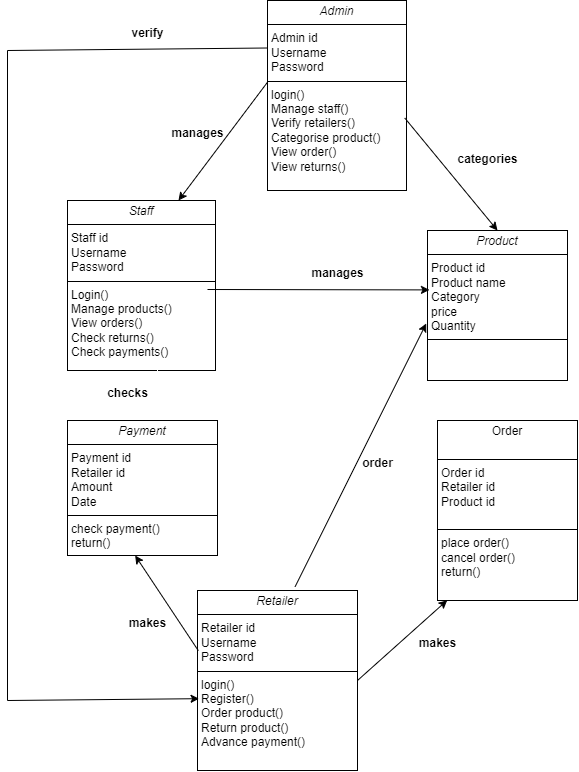

The diagram above was exported from draw.io. Its source (the exported page's mxGraphModel, read from the mxfile embedded in the PNG):
<mxGraphModel dx="1500" dy="796" grid="1" gridSize="10" guides="1" tooltips="1" connect="1" arrows="1" fold="1" page="1" pageScale="1" pageWidth="850" pageHeight="1100" background="#FFFFFF" math="0" shadow="0">
  <root>
    <mxCell id="0" />
    <mxCell id="1" parent="0" />
    <mxCell id="dU7JvGKvA9z6r8Wf9I9o-2" value="&lt;p style=&quot;margin:0px;margin-top:4px;text-align:center;&quot;&gt;&lt;i&gt;Admin&lt;/i&gt;&lt;/p&gt;&lt;hr size=&quot;1&quot; style=&quot;border-style:solid;&quot;&gt;&lt;p style=&quot;margin:0px;margin-left:4px;&quot;&gt;Admin id&lt;/p&gt;&lt;p style=&quot;margin:0px;margin-left:4px;&quot;&gt;Username&lt;/p&gt;&lt;p style=&quot;margin:0px;margin-left:4px;&quot;&gt;Password&amp;nbsp;&lt;/p&gt;&lt;hr size=&quot;1&quot; style=&quot;border-style:solid;&quot;&gt;&lt;p style=&quot;margin:0px;margin-left:4px;&quot;&gt;login()&lt;/p&gt;&lt;p style=&quot;margin:0px;margin-left:4px;&quot;&gt;Manage staff()&lt;/p&gt;&lt;p style=&quot;margin:0px;margin-left:4px;&quot;&gt;Verify retailers()&lt;/p&gt;&lt;p style=&quot;margin:0px;margin-left:4px;&quot;&gt;Categorise product()&lt;/p&gt;&lt;p style=&quot;margin:0px;margin-left:4px;&quot;&gt;View order()&lt;/p&gt;&lt;p style=&quot;margin:0px;margin-left:4px;&quot;&gt;View returns()&lt;/p&gt;&lt;p style=&quot;margin:0px;margin-left:4px;&quot;&gt;&lt;br&gt;&lt;/p&gt;" style="verticalAlign=top;align=left;overflow=fill;html=1;whiteSpace=wrap;" vertex="1" parent="1">
      <mxGeometry x="380" y="130" width="139" height="190" as="geometry" />
    </mxCell>
    <mxCell id="dU7JvGKvA9z6r8Wf9I9o-3" value="&lt;p style=&quot;margin:0px;margin-top:4px;text-align:center;&quot;&gt;&lt;i&gt;Staff&lt;/i&gt;&lt;/p&gt;&lt;hr size=&quot;1&quot; style=&quot;border-style:solid;&quot;&gt;&lt;p style=&quot;margin:0px;margin-left:4px;&quot;&gt;Staff id&lt;/p&gt;&lt;p style=&quot;margin:0px;margin-left:4px;&quot;&gt;Username&lt;/p&gt;&lt;p style=&quot;margin:0px;margin-left:4px;&quot;&gt;Password&lt;/p&gt;&lt;hr size=&quot;1&quot; style=&quot;border-style:solid;&quot;&gt;&lt;p style=&quot;margin:0px;margin-left:4px;&quot;&gt;Login()&lt;/p&gt;&lt;p style=&quot;margin:0px;margin-left:4px;&quot;&gt;Manage products()&lt;/p&gt;&lt;p style=&quot;margin:0px;margin-left:4px;&quot;&gt;View orders()&lt;/p&gt;&lt;p style=&quot;margin:0px;margin-left:4px;&quot;&gt;Check returns()&lt;/p&gt;&lt;p style=&quot;margin:0px;margin-left:4px;&quot;&gt;Check payments()&lt;/p&gt;" style="verticalAlign=top;align=left;overflow=fill;html=1;whiteSpace=wrap;" vertex="1" parent="1">
      <mxGeometry x="180" y="330" width="148" height="170" as="geometry" />
    </mxCell>
    <mxCell id="dU7JvGKvA9z6r8Wf9I9o-4" value="&lt;p style=&quot;margin:0px;margin-top:4px;text-align:center;&quot;&gt;&lt;i&gt;Payment&lt;/i&gt;&lt;/p&gt;&lt;hr size=&quot;1&quot; style=&quot;border-style:solid;&quot;&gt;&lt;p style=&quot;margin:0px;margin-left:4px;&quot;&gt;Payment id&lt;/p&gt;&lt;p style=&quot;margin:0px;margin-left:4px;&quot;&gt;Retailer id&lt;/p&gt;&lt;p style=&quot;margin:0px;margin-left:4px;&quot;&gt;Amount&lt;/p&gt;&lt;p style=&quot;margin:0px;margin-left:4px;&quot;&gt;Date&lt;/p&gt;&lt;hr size=&quot;1&quot; style=&quot;border-style:solid;&quot;&gt;&lt;p style=&quot;margin:0px;margin-left:4px;&quot;&gt;check payment()&lt;/p&gt;&lt;p style=&quot;margin:0px;margin-left:4px;&quot;&gt;return()&lt;/p&gt;" style="verticalAlign=top;align=left;overflow=fill;html=1;whiteSpace=wrap;" vertex="1" parent="1">
      <mxGeometry x="180" y="550" width="150" height="135" as="geometry" />
    </mxCell>
    <mxCell id="dU7JvGKvA9z6r8Wf9I9o-5" value="&lt;p style=&quot;margin:0px;margin-top:4px;text-align:center;&quot;&gt;&lt;i&gt;Retailer&lt;/i&gt;&lt;/p&gt;&lt;hr size=&quot;1&quot; style=&quot;border-style:solid;&quot;&gt;&lt;p style=&quot;margin:0px;margin-left:4px;&quot;&gt;Retailer id&lt;/p&gt;&lt;p style=&quot;margin:0px;margin-left:4px;&quot;&gt;Username&lt;/p&gt;&lt;p style=&quot;margin:0px;margin-left:4px;&quot;&gt;Password&lt;/p&gt;&lt;hr size=&quot;1&quot; style=&quot;border-style:solid;&quot;&gt;&lt;p style=&quot;margin:0px;margin-left:4px;&quot;&gt;login()&lt;/p&gt;&lt;p style=&quot;margin:0px;margin-left:4px;&quot;&gt;Register()&lt;/p&gt;&lt;p style=&quot;margin:0px;margin-left:4px;&quot;&gt;Order product()&lt;/p&gt;&lt;p style=&quot;margin:0px;margin-left:4px;&quot;&gt;Return product()&lt;/p&gt;&lt;p style=&quot;margin:0px;margin-left:4px;&quot;&gt;Advance payment()&lt;/p&gt;" style="verticalAlign=top;align=left;overflow=fill;html=1;whiteSpace=wrap;" vertex="1" parent="1">
      <mxGeometry x="310" y="720" width="160" height="180" as="geometry" />
    </mxCell>
    <mxCell id="dU7JvGKvA9z6r8Wf9I9o-6" value="&lt;p style=&quot;margin:0px;margin-top:4px;text-align:center;&quot;&gt;&lt;i&gt;Product&lt;/i&gt;&lt;/p&gt;&lt;hr size=&quot;1&quot; style=&quot;border-style:solid;&quot;&gt;&lt;p style=&quot;margin:0px;margin-left:4px;&quot;&gt;Product id&lt;/p&gt;&lt;p style=&quot;margin:0px;margin-left:4px;&quot;&gt;Product name&lt;/p&gt;&lt;p style=&quot;margin:0px;margin-left:4px;&quot;&gt;Category&lt;/p&gt;&lt;p style=&quot;margin:0px;margin-left:4px;&quot;&gt;price&lt;/p&gt;&lt;p style=&quot;margin:0px;margin-left:4px;&quot;&gt;Quantity&lt;/p&gt;&lt;hr size=&quot;1&quot; style=&quot;border-style:solid;&quot;&gt;&lt;p style=&quot;margin:0px;margin-left:4px;&quot;&gt;&lt;br&gt;&lt;/p&gt;" style="verticalAlign=top;align=left;overflow=fill;html=1;whiteSpace=wrap;" vertex="1" parent="1">
      <mxGeometry x="540" y="360" width="140" height="150" as="geometry" />
    </mxCell>
    <mxCell id="dU7JvGKvA9z6r8Wf9I9o-7" value="&lt;p style=&quot;margin:0px;margin-top:4px;text-align:center;&quot;&gt;Order&lt;br&gt;&lt;br&gt;&lt;/p&gt;&lt;hr size=&quot;1&quot; style=&quot;border-style:solid;&quot;&gt;&lt;p style=&quot;margin:0px;margin-left:4px;&quot;&gt;Order id&lt;/p&gt;&lt;p style=&quot;margin:0px;margin-left:4px;&quot;&gt;Retailer id&lt;/p&gt;&lt;p style=&quot;margin:0px;margin-left:4px;&quot;&gt;Product id&lt;/p&gt;&lt;p style=&quot;margin:0px;margin-left:4px;&quot;&gt;&lt;br&gt;&lt;/p&gt;&lt;hr size=&quot;1&quot; style=&quot;border-style:solid;&quot;&gt;&lt;p style=&quot;margin:0px;margin-left:4px;&quot;&gt;place order()&lt;/p&gt;&lt;p style=&quot;margin:0px;margin-left:4px;&quot;&gt;cancel order()&lt;/p&gt;&lt;p style=&quot;margin:0px;margin-left:4px;&quot;&gt;return()&lt;/p&gt;&lt;p style=&quot;margin:0px;margin-left:4px;&quot;&gt;&lt;br&gt;&lt;/p&gt;&lt;p style=&quot;margin:0px;margin-left:4px;&quot;&gt;&lt;br&gt;&lt;/p&gt;&lt;p style=&quot;margin:0px;margin-left:4px;&quot;&gt;&lt;br&gt;&lt;/p&gt;&lt;p style=&quot;margin:0px;margin-left:4px;&quot;&gt;&lt;br&gt;&lt;/p&gt;&lt;p style=&quot;margin:0px;margin-left:4px;&quot;&gt;&lt;br&gt;&lt;/p&gt;&lt;p style=&quot;margin:0px;margin-left:4px;&quot;&gt;&lt;br&gt;&lt;/p&gt;&lt;p style=&quot;margin:0px;margin-left:4px;&quot;&gt;9&lt;/p&gt;" style="verticalAlign=top;align=left;overflow=fill;html=1;whiteSpace=wrap;" vertex="1" parent="1">
      <mxGeometry x="550" y="550" width="140" height="180" as="geometry" />
    </mxCell>
    <mxCell id="dU7JvGKvA9z6r8Wf9I9o-8" value="" style="endArrow=classic;html=1;rounded=0;strokeColor=#000000;exitX=-0.003;exitY=0.433;exitDx=0;exitDy=0;entryX=0.75;entryY=0;entryDx=0;entryDy=0;exitPerimeter=0;fontColor=default;" edge="1" parent="1" source="dU7JvGKvA9z6r8Wf9I9o-2" target="dU7JvGKvA9z6r8Wf9I9o-3">
      <mxGeometry width="50" height="50" relative="1" as="geometry">
        <mxPoint x="280" y="330" as="sourcePoint" />
        <mxPoint x="140" y="190" as="targetPoint" />
      </mxGeometry>
    </mxCell>
    <mxCell id="dU7JvGKvA9z6r8Wf9I9o-9" value="" style="endArrow=classic;html=1;rounded=0;entryX=0.5;entryY=0;entryDx=0;entryDy=0;strokeColor=#000000;exitX=0.987;exitY=0.618;exitDx=0;exitDy=0;exitPerimeter=0;fontStyle=0" edge="1" parent="1" source="dU7JvGKvA9z6r8Wf9I9o-2" target="dU7JvGKvA9z6r8Wf9I9o-6">
      <mxGeometry width="50" height="50" relative="1" as="geometry">
        <mxPoint x="530" y="250" as="sourcePoint" />
        <mxPoint x="550" y="250" as="targetPoint" />
      </mxGeometry>
    </mxCell>
    <mxCell id="dU7JvGKvA9z6r8Wf9I9o-13" value="" style="endArrow=classic;html=1;rounded=0;strokeColor=#FFFFFF;exitX=0.608;exitY=0.996;exitDx=0;exitDy=0;exitPerimeter=0;entryX=0.605;entryY=-0.007;entryDx=0;entryDy=0;entryPerimeter=0;" edge="1" parent="1" source="dU7JvGKvA9z6r8Wf9I9o-3" target="dU7JvGKvA9z6r8Wf9I9o-4">
      <mxGeometry width="50" height="50" relative="1" as="geometry">
        <mxPoint x="400" y="570" as="sourcePoint" />
        <mxPoint x="450" y="520" as="targetPoint" />
      </mxGeometry>
    </mxCell>
    <mxCell id="dU7JvGKvA9z6r8Wf9I9o-17" value="" style="endArrow=classic;html=1;rounded=0;strokeColor=#000000;entryX=0.069;entryY=0.999;entryDx=0;entryDy=0;entryPerimeter=0;exitX=1;exitY=0.5;exitDx=0;exitDy=0;" edge="1" parent="1" source="dU7JvGKvA9z6r8Wf9I9o-5" target="dU7JvGKvA9z6r8Wf9I9o-7">
      <mxGeometry width="50" height="50" relative="1" as="geometry">
        <mxPoint x="400" y="670" as="sourcePoint" />
        <mxPoint x="450" y="620" as="targetPoint" />
      </mxGeometry>
    </mxCell>
    <mxCell id="dU7JvGKvA9z6r8Wf9I9o-18" value="" style="endArrow=classic;html=1;rounded=0;strokeColor=#000000;entryX=-0.009;entryY=0.62;entryDx=0;entryDy=0;entryPerimeter=0;exitX=0.61;exitY=-0.021;exitDx=0;exitDy=0;exitPerimeter=0;" edge="1" parent="1" source="dU7JvGKvA9z6r8Wf9I9o-5" target="dU7JvGKvA9z6r8Wf9I9o-6">
      <mxGeometry width="50" height="50" relative="1" as="geometry">
        <mxPoint x="400" y="670" as="sourcePoint" />
        <mxPoint x="450" y="620" as="targetPoint" />
      </mxGeometry>
    </mxCell>
    <mxCell id="dU7JvGKvA9z6r8Wf9I9o-19" value="" style="endArrow=classic;html=1;rounded=0;strokeColor=#000000;entryX=0.014;entryY=0.396;entryDx=0;entryDy=0;entryPerimeter=0;" edge="1" parent="1" target="dU7JvGKvA9z6r8Wf9I9o-6">
      <mxGeometry width="50" height="50" relative="1" as="geometry">
        <mxPoint x="320" y="419" as="sourcePoint" />
        <mxPoint x="450" y="420" as="targetPoint" />
      </mxGeometry>
    </mxCell>
    <mxCell id="dU7JvGKvA9z6r8Wf9I9o-22" value="&lt;font&gt;manages&lt;/font&gt;" style="text;align=center;fontStyle=1;verticalAlign=middle;spacingLeft=3;spacingRight=3;strokeColor=none;rotatable=0;points=[[0,0.5],[1,0.5]];portConstraint=eastwest;html=1;fontColor=default;" vertex="1" parent="1">
      <mxGeometry x="270" y="250" width="80" height="26" as="geometry" />
    </mxCell>
    <mxCell id="dU7JvGKvA9z6r8Wf9I9o-24" value="&lt;font&gt;categories&lt;/font&gt;" style="text;align=center;fontStyle=1;verticalAlign=middle;spacingLeft=3;spacingRight=3;strokeColor=none;rotatable=0;points=[[0,0.5],[1,0.5]];portConstraint=eastwest;html=1;fontColor=#000000;" vertex="1" parent="1">
      <mxGeometry x="560" y="276" width="80" height="26" as="geometry" />
    </mxCell>
    <mxCell id="dU7JvGKvA9z6r8Wf9I9o-25" value="&lt;font&gt;checks&lt;/font&gt;" style="text;align=center;fontStyle=1;verticalAlign=middle;spacingLeft=3;spacingRight=3;strokeColor=none;rotatable=0;points=[[0,0.5],[1,0.5]];portConstraint=eastwest;html=1;fontColor=#000000;" vertex="1" parent="1">
      <mxGeometry x="200" y="510" width="80" height="26" as="geometry" />
    </mxCell>
    <mxCell id="dU7JvGKvA9z6r8Wf9I9o-26" value="&lt;font&gt;manages&lt;/font&gt;" style="text;align=center;fontStyle=1;verticalAlign=middle;spacingLeft=3;spacingRight=3;strokeColor=none;rotatable=0;points=[[0,0.5],[1,0.5]];portConstraint=eastwest;html=1;fontColor=#000000;" vertex="1" parent="1">
      <mxGeometry x="409.5" y="390" width="80" height="26" as="geometry" />
    </mxCell>
    <mxCell id="dU7JvGKvA9z6r8Wf9I9o-28" value="&lt;font&gt;makes&lt;/font&gt;" style="text;align=center;fontStyle=1;verticalAlign=middle;spacingLeft=3;spacingRight=3;strokeColor=none;rotatable=0;points=[[0,0.5],[1,0.5]];portConstraint=eastwest;html=1;fontColor=#000000;" vertex="1" parent="1">
      <mxGeometry x="219.99999999999994" y="740" width="80" height="26" as="geometry" />
    </mxCell>
    <mxCell id="dU7JvGKvA9z6r8Wf9I9o-31" value="" style="endArrow=classic;html=1;rounded=0;strokeColor=#000000;entryX=0.451;entryY=1;entryDx=0;entryDy=0;entryPerimeter=0;exitX=0.005;exitY=0.334;exitDx=0;exitDy=0;exitPerimeter=0;" edge="1" parent="1" source="dU7JvGKvA9z6r8Wf9I9o-5" target="dU7JvGKvA9z6r8Wf9I9o-4">
      <mxGeometry width="50" height="50" relative="1" as="geometry">
        <mxPoint x="300" y="760" as="sourcePoint" />
        <mxPoint x="230" y="690" as="targetPoint" />
      </mxGeometry>
    </mxCell>
    <mxCell id="dU7JvGKvA9z6r8Wf9I9o-32" value="&lt;font&gt;verify&lt;/font&gt;" style="text;align=center;fontStyle=1;verticalAlign=middle;spacingLeft=3;spacingRight=3;strokeColor=none;rotatable=0;points=[[0,0.5],[1,0.5]];portConstraint=eastwest;html=1;fontColor=#000000;" vertex="1" parent="1">
      <mxGeometry x="220" y="150" width="80" height="26" as="geometry" />
    </mxCell>
    <mxCell id="dU7JvGKvA9z6r8Wf9I9o-35" value="&lt;font&gt;makes&lt;/font&gt;" style="text;align=center;fontStyle=1;verticalAlign=middle;spacingLeft=3;spacingRight=3;strokeColor=none;rotatable=0;points=[[0,0.5],[1,0.5]];portConstraint=eastwest;html=1;fontColor=#000000;" vertex="1" parent="1">
      <mxGeometry x="510" y="760" width="80" height="26" as="geometry" />
    </mxCell>
    <mxCell id="dU7JvGKvA9z6r8Wf9I9o-36" value="&lt;font&gt;order&lt;/font&gt;" style="text;align=center;fontStyle=1;verticalAlign=middle;spacingLeft=3;spacingRight=3;strokeColor=none;rotatable=0;points=[[0,0.5],[1,0.5]];portConstraint=eastwest;html=1;fontColor=#000000;" vertex="1" parent="1">
      <mxGeometry x="450" y="580" width="80" height="26" as="geometry" />
    </mxCell>
    <mxCell id="dU7JvGKvA9z6r8Wf9I9o-16" value="" style="endArrow=classic;html=1;rounded=0;strokeColor=#000000;exitX=0;exitY=0.25;exitDx=0;exitDy=0;entryX=0.01;entryY=0.601;entryDx=0;entryDy=0;entryPerimeter=0;fontColor=#000000;labelBackgroundColor=#000000;" edge="1" parent="1" source="dU7JvGKvA9z6r8Wf9I9o-2" target="dU7JvGKvA9z6r8Wf9I9o-5">
      <mxGeometry width="50" height="50" relative="1" as="geometry">
        <mxPoint x="100" y="500" as="sourcePoint" />
        <mxPoint x="300" y="830" as="targetPoint" />
        <Array as="points">
          <mxPoint x="120" y="180" />
          <mxPoint x="120" y="830" />
        </Array>
      </mxGeometry>
    </mxCell>
  </root>
</mxGraphModel>